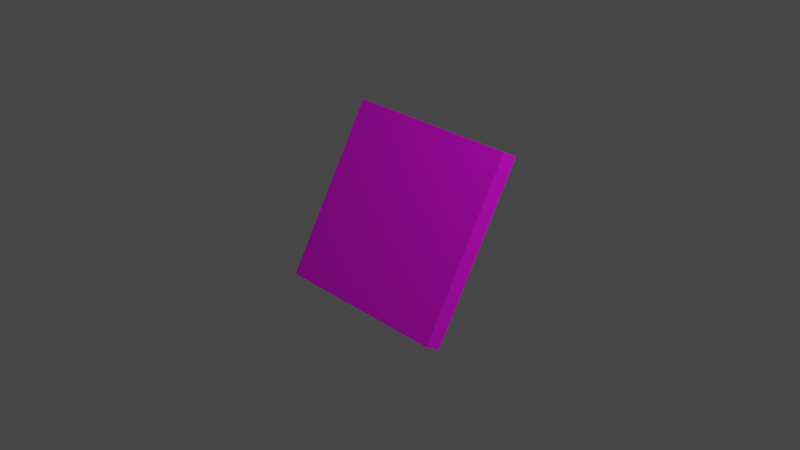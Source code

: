 # Source: item_fire.blend  (saved by Blender 2.83.18; exported with 4.5.12 LTS)
import bpy
from mathutils import Matrix  # noqa: F401  (used for matrix-valued properties, if any)

bpy.ops.wm.read_factory_settings(use_empty=True)
scene = bpy.context.scene
scene.name = 'Scene'

# ---- collections
col_collection = bpy.data.collections.new('Collection'); scene.collection.children.link(col_collection)

# ---- images (referenced by path relative to the original .blend; pixels are not part of the script)
import os
ASSET_DIR = os.environ.get("B2B_ASSET_DIR", "")  # directory of the original .blend (textures are referenced by path, not embedded)
HERE = os.path.dirname(os.path.abspath(__file__))  # packed textures are extracted next to this script under _unpacked/

def load_image(name, relpath, width, height, colorspace="sRGB"):
    """Load a texture the original file referenced (path relative to the .blend, or extracted next to this script)."""
    p = next((c for c in (os.path.join(HERE, relpath), os.path.join(ASSET_DIR, relpath)) if relpath and os.path.exists(c)), "")
    if p:
        img = bpy.data.images.load(p, check_existing=True)
        img.name = name
    else:  # same state as the original file: an image datablock whose file is absent (Cycles renders it pink)
        img = bpy.data.images.new(name, width, height)
        img.source = "FILE"
        img.filepath = "//" + (relpath or name)
    img.colorspace_settings.name = colorspace
    return img
img_item_fire_uv_png = load_image('item_fire_uv.png', 'UV/item_fire_uv.png', 1024, 1024, 'sRGB')

# ---- materials (node trees are filled in below, after node groups)
mat_material = bpy.data.materials.new('Material')
mat_material.alpha_threshold = 0.0
mat_material.use_transparent_shadow = False
mat_material.line_color = (0.0, 0.0, 0.0, 1.0)

# ---- material node trees
mat_material.use_nodes = True; mat_material.node_tree.nodes.clear()
_N = mat_material.node_tree.nodes; _L = mat_material.node_tree.links
n0 = _N.new('ShaderNodeOutputMaterial'); n0.name = 'Material Output'; n0.location = (300, 300)
n1 = _N.new('ShaderNodeBsdfPrincipled'); n1.name = 'Principled BSDF'; n1.location = (10, 300)
n1.distribution = 'GGX'
n1.subsurface_method = 'BURLEY'
n1.inputs[2].default_value = 0.4
n1.inputs[3].default_value = 1.45
n1.inputs[27].default_value = (0.0, 0.0, 0.0, 1.0)
n1.inputs[28].default_value = 1.0
n2 = _N.new('ShaderNodeTexImage'); n2.name = 'Image Texture'; n2.location = (-280, 280)
n2.image = img_item_fire_uv_png
_L.new(n1.outputs[0], n0.inputs[0])
_L.new(n2.outputs[0], n1.inputs[0])
n0.is_active_output = True

# ---- world
world_world = bpy.data.worlds.new('World'); scene.world = world_world
world_world.use_nodes = True; world_world.node_tree.nodes.clear()
_N = world_world.node_tree.nodes; _L = world_world.node_tree.links
n0 = _N.new('ShaderNodeOutputWorld'); n0.name = 'World Output'; n0.location = (300, 300)
n1 = _N.new('ShaderNodeBackground'); n1.name = 'Background'; n1.location = (10, 300)
n1.inputs[0].default_value = (0.05088, 0.05088, 0.05088, 1.0)
_L.new(n1.outputs[0], n0.inputs[0])
n0.is_active_output = True
world_world.color = (0.05088, 0.05088, 0.05088)
world_world.use_sun_shadow = False
world_world.sun_shadow_jitter_overblur = 0.0

# ---- cameras
cam_camera = bpy.data.cameras.new('Camera')
cam_camera.clip_end = 100.0
cam_camera.ortho_scale = 7.314

# ---- lights
light_light = bpy.data.lights.new('Light', 'POINT')
light_light.transmission_factor = 0.0
light_light.energy = 1000.0
light_light.shadow_soft_size = 0.1
light_light.shadow_maximum_resolution = 0.006
light_light.use_absolute_resolution = True

# ---- meshes
me_cube = bpy.data.meshes.new('Cube')
me_cube.from_pydata([(1.0, 1.0, 1.0), (1.0, 1.0, -1.0), (1.0, -1.0, 1.0), (1.0, -1.0, -1.0), (-1.0, 1.0, 1.0), (-1.0, 1.0, -1.0), (-1.0, -1.0, 1.0), (-1.0, -1.0, -1.0)], [], [(0, 4, 6, 2), (3, 2, 6, 7), (7, 6, 4, 5), (5, 1, 3, 7), (1, 0, 2, 3), (5, 4, 0, 1)])
_uv = me_cube.uv_layers.new(name='UVMap')
_uv.uv.foreach_set('vector', [0.625, 0.5, 0.875, 0.5, 0.875, 0.75, 0.625, 0.75, 0.375, 0.75, 0.625, 0.75, 0.625, 1.0, 0.375, 1.0, 0.375, 0.0, 0.625, 0.0, 0.625, 0.25, 0.375, 0.25, 0.125, 0.5, 0.375, 0.5, 0.375, 0.75, 0.125, 0.75, 0.375, 0.5, 0.625, 0.5, 0.625, 0.75, 0.375, 0.75, 0.375, 0.25, 0.625, 0.25, 0.625, 0.5, 0.375, 0.5])
me_cube.materials.append(mat_material)
me_cube.use_remesh_preserve_volume = False
me_cube.use_remesh_preserve_attributes = False
me_cube.use_mirror_vertex_groups = False
me_cube.update()

# ---- objects
ob_body = bpy.data.objects.new('Body', me_cube)
ob_light = bpy.data.objects.new('Light', light_light)
ob_camera = bpy.data.objects.new('Camera', cam_camera)

# ---- transforms, parenting, visibility, modifiers, constraints
ob_body.location = (0.0, 0.0, 0.0)
ob_body.rotation_euler = (-0.5236, 0.0, 0.0)
ob_body.scale = (1.0, 0.1, 1.0)
ob_body.lock_rotations_4d = False
ob_body.empty_display_type = 'ARROWS'
ob_body.lineart.crease_threshold = 0.0
ob_light.location = (4.076, 1.005, 5.904)
ob_light.rotation_euler = (0.6503, 0.05522, 1.866)
ob_light.lock_rotations_4d = False
ob_light.empty_display_type = 'ARROWS'
ob_light.color = (0.0, 0.0, 0.0, 0.0)
ob_light.lineart.crease_threshold = 0.0
ob_camera.location = (7.359, -6.926, 4.958)
ob_camera.rotation_euler = (1.109, 0.0, 0.8149)
ob_camera.lock_rotations_4d = False
ob_camera.empty_display_type = 'ARROWS'
ob_camera.color = (0.0, 0.0, 0.0, 0.0)
ob_camera.display_type = 'WIRE'
ob_camera.lineart.crease_threshold = 0.0

# ---- collection membership
scene.collection.objects.link(ob_body)
col_collection.objects.link(ob_light)
col_collection.objects.link(ob_camera)

# ---- scene / render settings (as saved in the file)
scene.camera = ob_camera
scene.frame_start = 1; scene.frame_end = 250; scene.frame_set(1)
scene.render.engine = 'BLENDER_EEVEE_NEXT'
scene.cycles.use_denoising = False
scene.cycles.samples = 128
scene.cycles.sampling_pattern = 'TABULATED_SOBOL'
scene.cycles.use_adaptive_sampling = False
scene.cycles.use_light_tree = False
scene.view_settings.view_transform = 'Filmic'
bpy.context.view_layer.update()

